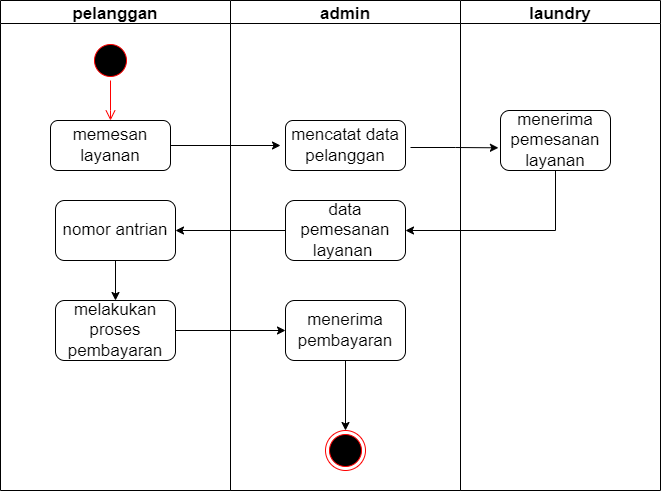

The diagram above was exported from draw.io. Its source (the exported page's mxGraphModel, read from the mxfile embedded in the PNG):
<mxGraphModel dx="1323" dy="583" grid="1" gridSize="10" guides="1" tooltips="1" connect="1" arrows="1" fold="1" page="1" pageScale="1" pageWidth="3300" pageHeight="4681" math="0" shadow="0">
  <root>
    <mxCell id="0" />
    <mxCell id="1" parent="0" />
    <mxCell id="1VsbJFs-hHZsIuyKrb8P-1" value="pelanggan" style="swimlane;fontSize=17;" vertex="1" parent="1">
      <mxGeometry x="70" y="40" width="230" height="490" as="geometry" />
    </mxCell>
    <mxCell id="1VsbJFs-hHZsIuyKrb8P-6" value="" style="ellipse;html=1;shape=startState;fillColor=#000000;strokeColor=#ff0000;fontSize=15;" vertex="1" parent="1VsbJFs-hHZsIuyKrb8P-1">
      <mxGeometry x="90" y="40" width="40" height="40" as="geometry" />
    </mxCell>
    <mxCell id="1VsbJFs-hHZsIuyKrb8P-7" value="" style="edgeStyle=orthogonalEdgeStyle;html=1;verticalAlign=bottom;endArrow=open;endSize=8;strokeColor=#ff0000;rounded=0;fontSize=15;" edge="1" source="1VsbJFs-hHZsIuyKrb8P-6" parent="1VsbJFs-hHZsIuyKrb8P-1">
      <mxGeometry relative="1" as="geometry">
        <mxPoint x="110" y="120" as="targetPoint" />
        <Array as="points">
          <mxPoint x="110" y="110" />
          <mxPoint x="110" y="110" />
        </Array>
      </mxGeometry>
    </mxCell>
    <mxCell id="1VsbJFs-hHZsIuyKrb8P-9" value="memesan layanan" style="rounded=1;whiteSpace=wrap;html=1;fontSize=17;" vertex="1" parent="1VsbJFs-hHZsIuyKrb8P-1">
      <mxGeometry x="50" y="120" width="120" height="50" as="geometry" />
    </mxCell>
    <mxCell id="1VsbJFs-hHZsIuyKrb8P-41" style="edgeStyle=orthogonalEdgeStyle;rounded=0;orthogonalLoop=1;jettySize=auto;html=1;entryX=0.5;entryY=0;entryDx=0;entryDy=0;fontSize=17;" edge="1" parent="1VsbJFs-hHZsIuyKrb8P-1" source="1VsbJFs-hHZsIuyKrb8P-26" target="1VsbJFs-hHZsIuyKrb8P-40">
      <mxGeometry relative="1" as="geometry" />
    </mxCell>
    <mxCell id="1VsbJFs-hHZsIuyKrb8P-26" value="nomor antrian" style="rounded=1;whiteSpace=wrap;html=1;fontSize=17;" vertex="1" parent="1VsbJFs-hHZsIuyKrb8P-1">
      <mxGeometry x="55" y="200" width="120" height="60" as="geometry" />
    </mxCell>
    <mxCell id="1VsbJFs-hHZsIuyKrb8P-40" value="melakukan proses pembayaran" style="rounded=1;whiteSpace=wrap;html=1;fontSize=17;" vertex="1" parent="1VsbJFs-hHZsIuyKrb8P-1">
      <mxGeometry x="55" y="300" width="120" height="60" as="geometry" />
    </mxCell>
    <mxCell id="1VsbJFs-hHZsIuyKrb8P-3" value="admin" style="swimlane;fontSize=17;" vertex="1" parent="1">
      <mxGeometry x="300" y="40" width="230" height="490" as="geometry" />
    </mxCell>
    <mxCell id="1VsbJFs-hHZsIuyKrb8P-12" value="mencatat data pelanggan" style="rounded=1;whiteSpace=wrap;html=1;fontSize=17;" vertex="1" parent="1VsbJFs-hHZsIuyKrb8P-3">
      <mxGeometry x="55" y="120" width="120" height="50" as="geometry" />
    </mxCell>
    <mxCell id="1VsbJFs-hHZsIuyKrb8P-37" value="data pemesanan layanan&amp;nbsp;" style="rounded=1;whiteSpace=wrap;html=1;fontSize=17;" vertex="1" parent="1VsbJFs-hHZsIuyKrb8P-3">
      <mxGeometry x="55" y="200" width="120" height="60" as="geometry" />
    </mxCell>
    <mxCell id="1VsbJFs-hHZsIuyKrb8P-45" style="edgeStyle=orthogonalEdgeStyle;rounded=0;orthogonalLoop=1;jettySize=auto;html=1;fontSize=17;" edge="1" parent="1VsbJFs-hHZsIuyKrb8P-3" source="1VsbJFs-hHZsIuyKrb8P-43" target="1VsbJFs-hHZsIuyKrb8P-44">
      <mxGeometry relative="1" as="geometry" />
    </mxCell>
    <mxCell id="1VsbJFs-hHZsIuyKrb8P-43" value="menerima pembayaran" style="rounded=1;whiteSpace=wrap;html=1;fontSize=17;" vertex="1" parent="1VsbJFs-hHZsIuyKrb8P-3">
      <mxGeometry x="55" y="300" width="120" height="60" as="geometry" />
    </mxCell>
    <mxCell id="1VsbJFs-hHZsIuyKrb8P-44" value="" style="ellipse;html=1;shape=endState;fillColor=#000000;strokeColor=#ff0000;fontSize=17;" vertex="1" parent="1VsbJFs-hHZsIuyKrb8P-3">
      <mxGeometry x="95" y="430" width="40" height="40" as="geometry" />
    </mxCell>
    <mxCell id="1VsbJFs-hHZsIuyKrb8P-10" style="edgeStyle=orthogonalEdgeStyle;rounded=0;orthogonalLoop=1;jettySize=auto;html=1;fontSize=15;" edge="1" parent="1" source="1VsbJFs-hHZsIuyKrb8P-9">
      <mxGeometry relative="1" as="geometry">
        <mxPoint x="350" y="185" as="targetPoint" />
      </mxGeometry>
    </mxCell>
    <mxCell id="1VsbJFs-hHZsIuyKrb8P-18" value="laundry" style="swimlane;fontSize=17;" vertex="1" parent="1">
      <mxGeometry x="530" y="40" width="200" height="490" as="geometry" />
    </mxCell>
    <mxCell id="1VsbJFs-hHZsIuyKrb8P-32" value="menerima pemesanan layanan" style="rounded=1;whiteSpace=wrap;html=1;fontSize=17;" vertex="1" parent="1VsbJFs-hHZsIuyKrb8P-18">
      <mxGeometry x="40" y="110" width="110" height="60" as="geometry" />
    </mxCell>
    <mxCell id="1VsbJFs-hHZsIuyKrb8P-35" style="edgeStyle=orthogonalEdgeStyle;rounded=0;orthogonalLoop=1;jettySize=auto;html=1;entryX=-0.019;entryY=0.622;entryDx=0;entryDy=0;fontSize=17;entryPerimeter=0;" edge="1" parent="1" target="1VsbJFs-hHZsIuyKrb8P-32">
      <mxGeometry relative="1" as="geometry">
        <mxPoint x="480" y="187" as="sourcePoint" />
      </mxGeometry>
    </mxCell>
    <mxCell id="1VsbJFs-hHZsIuyKrb8P-36" style="edgeStyle=orthogonalEdgeStyle;rounded=0;orthogonalLoop=1;jettySize=auto;html=1;fontSize=17;" edge="1" parent="1" source="1VsbJFs-hHZsIuyKrb8P-32" target="1VsbJFs-hHZsIuyKrb8P-37">
      <mxGeometry relative="1" as="geometry">
        <mxPoint x="625" y="260" as="targetPoint" />
        <Array as="points">
          <mxPoint x="625" y="270" />
        </Array>
      </mxGeometry>
    </mxCell>
    <mxCell id="1VsbJFs-hHZsIuyKrb8P-39" style="edgeStyle=orthogonalEdgeStyle;rounded=0;orthogonalLoop=1;jettySize=auto;html=1;entryX=1;entryY=0.5;entryDx=0;entryDy=0;fontSize=17;" edge="1" parent="1" source="1VsbJFs-hHZsIuyKrb8P-37" target="1VsbJFs-hHZsIuyKrb8P-26">
      <mxGeometry relative="1" as="geometry" />
    </mxCell>
    <mxCell id="1VsbJFs-hHZsIuyKrb8P-42" style="edgeStyle=orthogonalEdgeStyle;rounded=0;orthogonalLoop=1;jettySize=auto;html=1;fontSize=17;" edge="1" parent="1" source="1VsbJFs-hHZsIuyKrb8P-40" target="1VsbJFs-hHZsIuyKrb8P-43">
      <mxGeometry relative="1" as="geometry">
        <mxPoint x="340" y="370" as="targetPoint" />
      </mxGeometry>
    </mxCell>
  </root>
</mxGraphModel>